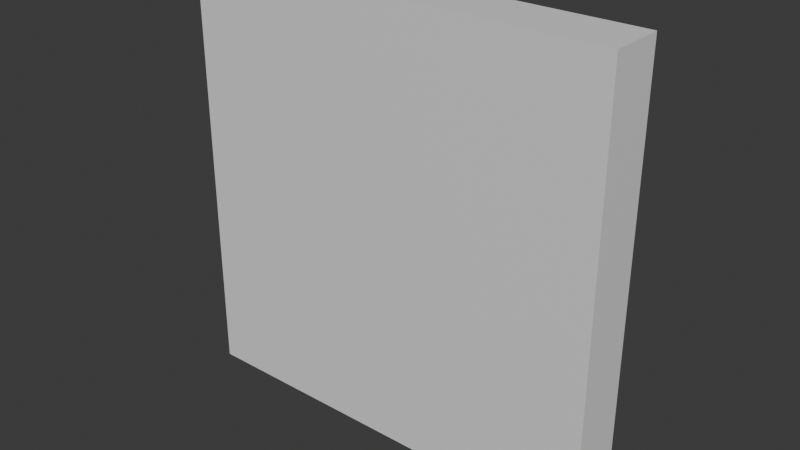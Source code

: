# Source: borde.blend  (saved by Blender 4.0.36; exported with 4.5.12 LTS)
import bpy
from mathutils import Matrix  # noqa: F401  (used for matrix-valued properties, if any)

bpy.ops.wm.read_factory_settings(use_empty=True)
scene = bpy.context.scene
scene.name = 'Scene'

# ---- collections
col_collection = bpy.data.collections.new('Collection'); scene.collection.children.link(col_collection)

# ---- materials (node trees are filled in below, after node groups)
mat_material = bpy.data.materials.new('Material')
mat_material.alpha_threshold = 0.0
mat_material.use_transparent_shadow = False
mat_material.roughness = 0.5
mat_material.line_color = (0.0, 0.0, 0.0, 1.0)

# ---- material node trees
mat_material.use_nodes = True; mat_material.node_tree.nodes.clear()
_N = mat_material.node_tree.nodes; _L = mat_material.node_tree.links
n0 = _N.new('ShaderNodeOutputMaterial'); n0.name = 'Material Output'; n0.location = (300, 300)
n1 = _N.new('ShaderNodeBsdfPrincipled'); n1.name = 'Principled BSDF'; n1.location = (10, 300)
n1.inputs[3].default_value = 1.45
_L.new(n1.outputs[0], n0.inputs[0])
n0.is_active_output = True

# ---- world
world_world = bpy.data.worlds.new('World'); scene.world = world_world
world_world.use_nodes = True; world_world.node_tree.nodes.clear()
_N = world_world.node_tree.nodes; _L = world_world.node_tree.links
n0 = _N.new('ShaderNodeOutputWorld'); n0.name = 'World Output'; n0.location = (300, 300)
n1 = _N.new('ShaderNodeBackground'); n1.name = 'Background'; n1.location = (10, 300)
n1.inputs[0].default_value = (0.05088, 0.05088, 0.05088, 1.0)
_L.new(n1.outputs[0], n0.inputs[0])
n0.is_active_output = True
world_world.color = (0.05088, 0.05088, 0.05088)
world_world.use_sun_shadow = False
world_world.sun_shadow_jitter_overblur = 0.0

# ---- meshes
me_cube = bpy.data.meshes.new('Cube')
me_cube.from_pydata([(1.0, 0.1274, 1.0), (1.0, 0.1274, -1.0), (1.0, -0.1274, 1.0), (1.0, -0.1274, -1.0), (-1.0, 0.1274, 1.0), (-1.0, 0.1274, -1.0), (-1.0, -0.1274, 1.0), (-1.0, -0.1274, -1.0)], [], [(0, 4, 6, 2), (3, 2, 6, 7), (7, 6, 4, 5), (5, 1, 3, 7), (1, 0, 2, 3), (5, 4, 0, 1)])
_uv = me_cube.uv_layers.new(name='UVMap')
_uv.uv.foreach_set('vector', [0.625, 0.5, 0.875, 0.5, 0.875, 0.75, 0.625, 0.75, 0.375, 0.75, 0.625, 0.75, 0.625, 1.0, 0.375, 1.0, 0.375, 0.0, 0.625, 0.0, 0.625, 0.25, 0.375, 0.25, 0.125, 0.5, 0.375, 0.5, 0.375, 0.75, 0.125, 0.75, 0.375, 0.5, 0.625, 0.5, 0.625, 0.75, 0.375, 0.75, 0.375, 0.25, 0.625, 0.25, 0.625, 0.5, 0.375, 0.5])
me_cube.materials.append(mat_material)
me_cube.use_mirror_vertex_groups = False
me_cube.update()

# ---- objects
ob_cube = bpy.data.objects.new('Cube', me_cube)

# ---- transforms, parenting, visibility, modifiers, constraints
ob_cube.location = (0.0, 0.0, 0.0)
ob_cube.lock_rotations_4d = False
ob_cube.empty_display_type = 'ARROWS'
ob_cube.lineart.crease_threshold = 0.0

# ---- collection membership
col_collection.objects.link(ob_cube)

# ---- scene / render settings (as saved in the file)
scene.frame_start = 1; scene.frame_end = 250; scene.frame_set(1)
scene.render.engine = 'BLENDER_EEVEE_NEXT'
scene.cycles.sampling_pattern = 'TABULATED_SOBOL'
bpy.context.view_layer.update()

# ---- added for rendering (the .blend has no active camera and no usable light): camera, sun
cam_auto = bpy.data.cameras.new('AutoCamera')
cam_auto.lens = 50.0
cam_auto.sensor_width = 36.0
cam_auto.clip_end = 1000.0
ob_auto_camera = bpy.data.objects.new('AutoCamera', cam_auto)
scene.collection.objects.link(ob_auto_camera)
ob_auto_camera.location = (2.62753, -3.15304, 2.10203)
ob_auto_camera.rotation_euler = (1.09748, -7.21219e-08, 0.694738)
scene.camera = ob_auto_camera
light_auto_sun = bpy.data.lights.new('AutoSun', 'SUN')
light_auto_sun.energy = 3.0
light_auto_sun.angle = 0.0523599
ob_auto_sun = bpy.data.objects.new('AutoSun', light_auto_sun)
scene.collection.objects.link(ob_auto_sun)
ob_auto_sun.rotation_euler = (0.872665, 0.174533, 0.523599)
bpy.context.view_layer.update()
